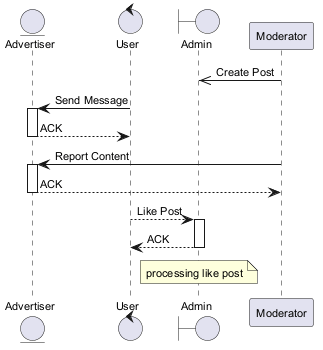

The diagram above was rendered by PlantUML. Its source (embedded in the PNG):
@startuml
skinparam backgroundColor #FFFFFF
skinparam classBackgroundColor #E8F4FA
skinparam classBorderColor #2C7DA0
skinparam defaultFontSize 11
entity "Advertiser" as A
control "User" as U
boundary "Admin" as A2
participant "Moderator" as M
M ->> A2 : Create Post
U -> A : Send Message
activate A
A --> U : ACK
deactivate A
M -> A : Report Content
activate A
A --> M : ACK
deactivate A
U --> A2 : Like Post
activate A2
A2 --> U : ACK
deactivate A2
note over A2 : processing like post
@enduml